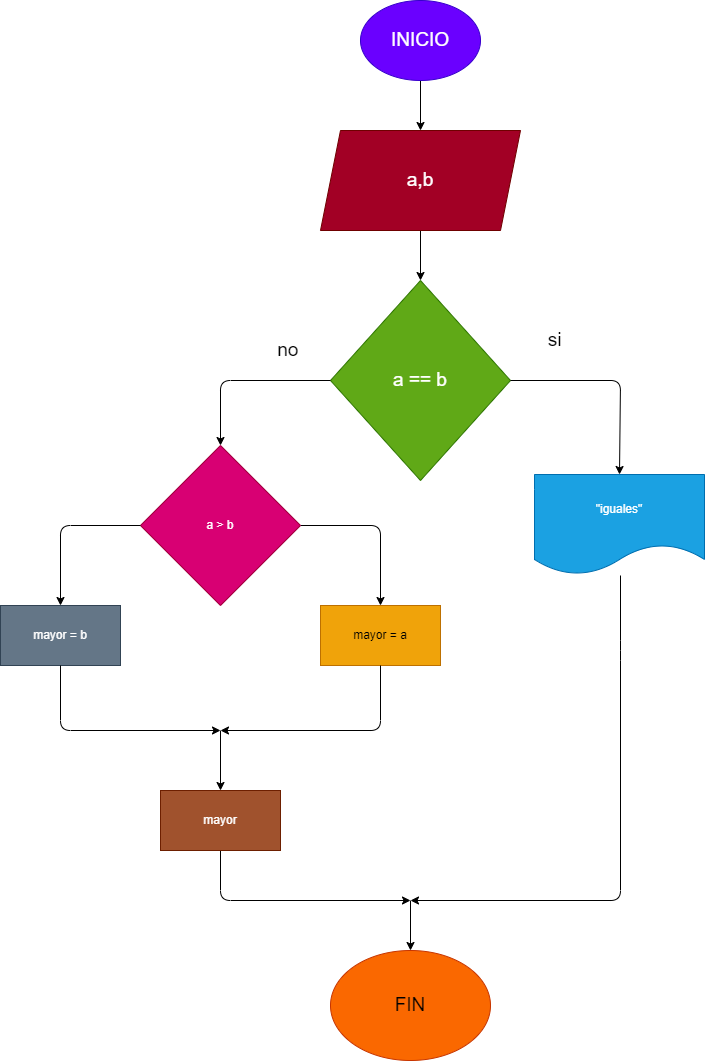

The diagram above was exported from draw.io. Its source (the exported page's mxGraphModel, read from the mxfile embedded in the PNG):
<mxGraphModel dx="1152" dy="960" grid="1" gridSize="10" guides="1" tooltips="1" connect="1" arrows="1" fold="1" page="1" pageScale="1" pageWidth="827" pageHeight="1169" math="0" shadow="0">
  <root>
    <mxCell id="0" />
    <mxCell id="1" parent="0" />
    <mxCell id="8" value="" style="edgeStyle=none;html=1;fontSize=19;" parent="1" source="2" target="7" edge="1">
      <mxGeometry relative="1" as="geometry" />
    </mxCell>
    <mxCell id="2" value="&lt;span style=&quot;font-size: 19px;&quot;&gt;INICIO&lt;/span&gt;" style="ellipse;whiteSpace=wrap;html=1;fillColor=#6a00ff;fontColor=#ffffff;strokeColor=#3700CC;" parent="1" vertex="1">
      <mxGeometry x="460" y="10" width="120" height="80" as="geometry" />
    </mxCell>
    <mxCell id="14" value="" style="edgeStyle=none;html=1;fontSize=19;" parent="1" source="7" target="13" edge="1">
      <mxGeometry relative="1" as="geometry" />
    </mxCell>
    <mxCell id="7" value="a,b" style="shape=parallelogram;perimeter=parallelogramPerimeter;whiteSpace=wrap;html=1;fixedSize=1;fontSize=19;fillColor=#a20025;fontColor=#ffffff;strokeColor=#6F0000;" parent="1" vertex="1">
      <mxGeometry x="420" y="140" width="200" height="100" as="geometry" />
    </mxCell>
    <mxCell id="13" value="a == b" style="rhombus;whiteSpace=wrap;html=1;fontSize=19;fillColor=#60a917;fontColor=#ffffff;strokeColor=#2D7600;" parent="1" vertex="1">
      <mxGeometry x="430" y="290" width="180" height="200" as="geometry" />
    </mxCell>
    <mxCell id="15" value="" style="endArrow=classic;html=1;fontSize=19;exitX=1;exitY=0.5;exitDx=0;exitDy=0;entryX=0.5;entryY=0;entryDx=0;entryDy=0;" parent="1" source="13" target="33" edge="1">
      <mxGeometry width="50" height="50" relative="1" as="geometry">
        <mxPoint x="620" y="390" as="sourcePoint" />
        <mxPoint x="720" y="485" as="targetPoint" />
        <Array as="points">
          <mxPoint x="720" y="390" />
        </Array>
      </mxGeometry>
    </mxCell>
    <mxCell id="17" value="si" style="text;html=1;align=center;verticalAlign=middle;resizable=0;points=[];autosize=1;strokeColor=none;fillColor=none;fontSize=19;" parent="1" vertex="1">
      <mxGeometry x="634" y="330" width="40" height="40" as="geometry" />
    </mxCell>
    <mxCell id="18" value="" style="endArrow=classic;html=1;fontSize=19;entryX=0.5;entryY=0;entryDx=0;entryDy=0;" parent="1" edge="1" target="34">
      <mxGeometry width="50" height="50" relative="1" as="geometry">
        <mxPoint x="430" y="390" as="sourcePoint" />
        <mxPoint x="320" y="480" as="targetPoint" />
        <Array as="points">
          <mxPoint x="320" y="390" />
        </Array>
      </mxGeometry>
    </mxCell>
    <mxCell id="21" value="no&amp;nbsp;" style="text;html=1;align=center;verticalAlign=middle;resizable=0;points=[];autosize=1;strokeColor=none;fillColor=none;fontSize=19;" parent="1" vertex="1">
      <mxGeometry x="365" y="340" width="50" height="40" as="geometry" />
    </mxCell>
    <mxCell id="26" value="" style="endArrow=classic;html=1;fontSize=19;exitX=1;exitY=0.5;exitDx=0;exitDy=0;entryX=0.5;entryY=0;entryDx=0;entryDy=0;" parent="1" source="34" edge="1" target="35">
      <mxGeometry width="50" height="50" relative="1" as="geometry">
        <mxPoint x="320" y="620" as="sourcePoint" />
        <mxPoint x="480" y="610" as="targetPoint" />
        <Array as="points">
          <mxPoint x="480" y="535" />
        </Array>
      </mxGeometry>
    </mxCell>
    <mxCell id="27" value="" style="endArrow=classic;html=1;fontSize=19;exitX=0.5;exitY=1;exitDx=0;exitDy=0;" parent="1" edge="1">
      <mxGeometry width="50" height="50" relative="1" as="geometry">
        <mxPoint x="720" y="585" as="sourcePoint" />
        <mxPoint x="510" y="910" as="targetPoint" />
        <Array as="points">
          <mxPoint x="720" y="660" />
          <mxPoint x="720" y="910" />
        </Array>
      </mxGeometry>
    </mxCell>
    <mxCell id="32" value="" style="edgeStyle=none;html=1;fontSize=19;exitX=0.5;exitY=1;exitDx=0;exitDy=0;" parent="1" source="41" edge="1">
      <mxGeometry relative="1" as="geometry">
        <mxPoint x="520" y="790" as="sourcePoint" />
        <mxPoint x="510" y="910" as="targetPoint" />
        <Array as="points">
          <mxPoint x="320" y="910" />
        </Array>
      </mxGeometry>
    </mxCell>
    <mxCell id="31" value="FIN" style="ellipse;whiteSpace=wrap;html=1;fontSize=19;fillColor=#fa6800;fontColor=#000000;strokeColor=#C73500;" parent="1" vertex="1">
      <mxGeometry x="430" y="960" width="160" height="110" as="geometry" />
    </mxCell>
    <mxCell id="33" value="&quot;iguales&quot;" style="shape=document;whiteSpace=wrap;html=1;boundedLbl=1;fillColor=#1ba1e2;fontColor=#ffffff;strokeColor=#006EAF;" vertex="1" parent="1">
      <mxGeometry x="634" y="484" width="170" height="100" as="geometry" />
    </mxCell>
    <mxCell id="34" value="a &amp;gt; b" style="rhombus;whiteSpace=wrap;html=1;fillColor=#d80073;fontColor=#ffffff;strokeColor=#A50040;" vertex="1" parent="1">
      <mxGeometry x="240" y="455" width="160" height="160" as="geometry" />
    </mxCell>
    <mxCell id="35" value="mayor = a" style="rounded=0;whiteSpace=wrap;html=1;fillColor=#f0a30a;fontColor=#000000;strokeColor=#BD7000;" vertex="1" parent="1">
      <mxGeometry x="420" y="615" width="120" height="60" as="geometry" />
    </mxCell>
    <mxCell id="36" value="" style="endArrow=classic;html=1;exitX=0;exitY=0.5;exitDx=0;exitDy=0;" edge="1" parent="1" source="34" target="37">
      <mxGeometry width="50" height="50" relative="1" as="geometry">
        <mxPoint x="290" y="600" as="sourcePoint" />
        <mxPoint x="160" y="610" as="targetPoint" />
        <Array as="points">
          <mxPoint x="160" y="535" />
        </Array>
      </mxGeometry>
    </mxCell>
    <mxCell id="37" value="mayor = b" style="rounded=0;whiteSpace=wrap;html=1;fillColor=#647687;fontColor=#ffffff;strokeColor=#314354;" vertex="1" parent="1">
      <mxGeometry x="100" y="615" width="120" height="60" as="geometry" />
    </mxCell>
    <mxCell id="38" value="" style="endArrow=classic;html=1;exitX=0.5;exitY=1;exitDx=0;exitDy=0;" edge="1" parent="1" source="37">
      <mxGeometry width="50" height="50" relative="1" as="geometry">
        <mxPoint x="290" y="600" as="sourcePoint" />
        <mxPoint x="320" y="740" as="targetPoint" />
        <Array as="points">
          <mxPoint x="160" y="740" />
        </Array>
      </mxGeometry>
    </mxCell>
    <mxCell id="39" value="" style="endArrow=classic;html=1;exitX=0.5;exitY=1;exitDx=0;exitDy=0;" edge="1" parent="1" source="35">
      <mxGeometry width="50" height="50" relative="1" as="geometry">
        <mxPoint x="290" y="600" as="sourcePoint" />
        <mxPoint x="320" y="740" as="targetPoint" />
        <Array as="points">
          <mxPoint x="480" y="740" />
        </Array>
      </mxGeometry>
    </mxCell>
    <mxCell id="40" value="" style="endArrow=classic;html=1;" edge="1" parent="1" target="41">
      <mxGeometry width="50" height="50" relative="1" as="geometry">
        <mxPoint x="320" y="740" as="sourcePoint" />
        <mxPoint x="320" y="800" as="targetPoint" />
      </mxGeometry>
    </mxCell>
    <mxCell id="41" value="mayor" style="rounded=0;whiteSpace=wrap;html=1;fillColor=#a0522d;fontColor=#ffffff;strokeColor=#6D1F00;" vertex="1" parent="1">
      <mxGeometry x="260" y="800" width="120" height="60" as="geometry" />
    </mxCell>
    <mxCell id="42" value="" style="endArrow=classic;html=1;entryX=0.5;entryY=0;entryDx=0;entryDy=0;" edge="1" parent="1" target="31">
      <mxGeometry width="50" height="50" relative="1" as="geometry">
        <mxPoint x="510" y="910" as="sourcePoint" />
        <mxPoint x="540" y="810" as="targetPoint" />
      </mxGeometry>
    </mxCell>
  </root>
</mxGraphModel>